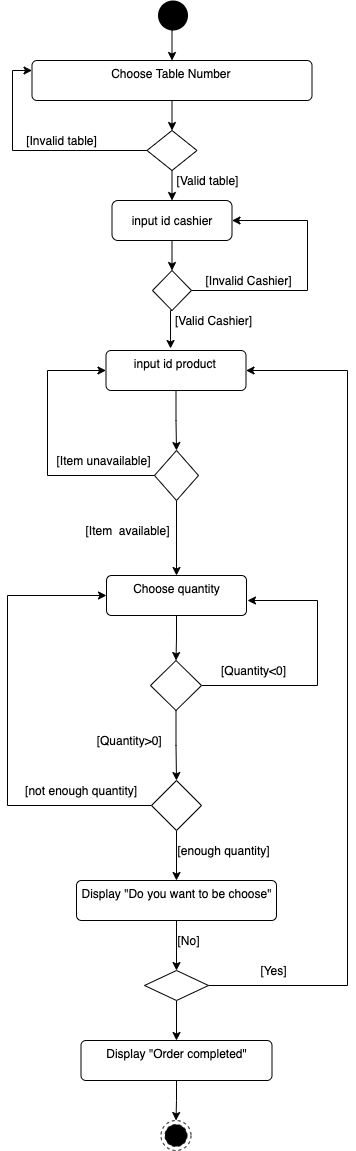

The diagram above was exported from draw.io. Its source (the exported page's mxGraphModel, read from the mxfile embedded in the PNG):
<mxGraphModel dx="946" dy="617" grid="1" gridSize="10" guides="1" tooltips="1" connect="1" arrows="1" fold="1" page="1" pageScale="1" pageWidth="827" pageHeight="1169" math="0" shadow="0">
  <root>
    <mxCell id="0w-ZrSyV0lZrY0AgPlth-0" />
    <mxCell id="0w-ZrSyV0lZrY0AgPlth-1" parent="0w-ZrSyV0lZrY0AgPlth-0" />
    <mxCell id="MdjpHGffxoU9-uyfG_ZA-11" style="edgeStyle=orthogonalEdgeStyle;rounded=0;orthogonalLoop=1;jettySize=auto;html=1;exitX=0.5;exitY=1;exitDx=0;exitDy=0;entryX=0.5;entryY=0;entryDx=0;entryDy=0;endArrow=classic;endFill=1;" parent="0w-ZrSyV0lZrY0AgPlth-1" source="H3wqT9Gm2zY6MZASJzYz-0" target="MdjpHGffxoU9-uyfG_ZA-0" edge="1">
      <mxGeometry relative="1" as="geometry" />
    </mxCell>
    <mxCell id="H3wqT9Gm2zY6MZASJzYz-0" value="" style="ellipse;fillColor=#000000;strokeColor=none;dashed=1;" parent="0w-ZrSyV0lZrY0AgPlth-1" vertex="1">
      <mxGeometry x="370.5" y="10" width="30" height="30" as="geometry" />
    </mxCell>
    <mxCell id="H3wqT9Gm2zY6MZASJzYz-1" value="" style="ellipse;html=1;shape=endState;fillColor=#000000;strokeColor=#000000;dashed=1;" parent="0w-ZrSyV0lZrY0AgPlth-1" vertex="1">
      <mxGeometry x="373.5" y="1130" width="30" height="30" as="geometry" />
    </mxCell>
    <mxCell id="vyTz0cRoe7rROQgqsRvX-4" style="edgeStyle=orthogonalEdgeStyle;rounded=0;orthogonalLoop=1;jettySize=auto;html=1;exitX=0.5;exitY=1;exitDx=0;exitDy=0;entryX=0.5;entryY=0;entryDx=0;entryDy=0;" edge="1" parent="0w-ZrSyV0lZrY0AgPlth-1" source="MdjpHGffxoU9-uyfG_ZA-0" target="vyTz0cRoe7rROQgqsRvX-2">
      <mxGeometry relative="1" as="geometry" />
    </mxCell>
    <mxCell id="MdjpHGffxoU9-uyfG_ZA-0" value="Choose Table Number&amp;nbsp;" style="html=1;align=center;verticalAlign=top;rounded=1;absoluteArcSize=1;arcSize=10;dashed=0;" parent="0w-ZrSyV0lZrY0AgPlth-1" vertex="1">
      <mxGeometry x="244.5" y="70" width="280" height="40" as="geometry" />
    </mxCell>
    <mxCell id="MdjpHGffxoU9-uyfG_ZA-13" style="edgeStyle=orthogonalEdgeStyle;rounded=0;orthogonalLoop=1;jettySize=auto;html=1;exitX=0.5;exitY=1;exitDx=0;exitDy=0;entryX=0.5;entryY=0;entryDx=0;entryDy=0;endArrow=classic;endFill=1;" parent="0w-ZrSyV0lZrY0AgPlth-1" source="MdjpHGffxoU9-uyfG_ZA-1" target="MdjpHGffxoU9-uyfG_ZA-2" edge="1">
      <mxGeometry relative="1" as="geometry" />
    </mxCell>
    <mxCell id="MdjpHGffxoU9-uyfG_ZA-1" value="input id product&amp;nbsp;" style="html=1;align=center;verticalAlign=top;rounded=1;absoluteArcSize=1;arcSize=10;dashed=0;" parent="0w-ZrSyV0lZrY0AgPlth-1" vertex="1">
      <mxGeometry x="318.5" y="360" width="140" height="40" as="geometry" />
    </mxCell>
    <mxCell id="MdjpHGffxoU9-uyfG_ZA-14" style="edgeStyle=orthogonalEdgeStyle;rounded=0;orthogonalLoop=1;jettySize=auto;html=1;exitX=0.5;exitY=1;exitDx=0;exitDy=0;endArrow=classic;endFill=1;" parent="0w-ZrSyV0lZrY0AgPlth-1" source="MdjpHGffxoU9-uyfG_ZA-2" target="MdjpHGffxoU9-uyfG_ZA-6" edge="1">
      <mxGeometry relative="1" as="geometry" />
    </mxCell>
    <mxCell id="_kyJD7pJ8GTxmlvguuZQ-5" style="edgeStyle=orthogonalEdgeStyle;rounded=0;orthogonalLoop=1;jettySize=auto;html=1;exitX=0;exitY=0.5;exitDx=0;exitDy=0;entryX=0;entryY=0.5;entryDx=0;entryDy=0;" parent="0w-ZrSyV0lZrY0AgPlth-1" source="MdjpHGffxoU9-uyfG_ZA-2" edge="1" target="MdjpHGffxoU9-uyfG_ZA-1">
      <mxGeometry relative="1" as="geometry">
        <mxPoint x="310" y="210" as="targetPoint" />
        <Array as="points">
          <mxPoint x="260" y="485" />
          <mxPoint x="260" y="380" />
        </Array>
      </mxGeometry>
    </mxCell>
    <mxCell id="MdjpHGffxoU9-uyfG_ZA-2" value="" style="rhombus;" parent="0w-ZrSyV0lZrY0AgPlth-1" vertex="1">
      <mxGeometry x="367" y="460" width="44" height="50" as="geometry" />
    </mxCell>
    <mxCell id="MdjpHGffxoU9-uyfG_ZA-3" value="[Item&amp;nbsp; available]" style="text;html=1;align=center;verticalAlign=middle;resizable=0;points=[];autosize=1;strokeColor=none;" parent="0w-ZrSyV0lZrY0AgPlth-1" vertex="1">
      <mxGeometry x="290" y="530" width="100" height="20" as="geometry" />
    </mxCell>
    <mxCell id="MdjpHGffxoU9-uyfG_ZA-4" value="[Item unavailable]" style="text;html=1;align=center;verticalAlign=middle;resizable=0;points=[];autosize=1;strokeColor=none;" parent="0w-ZrSyV0lZrY0AgPlth-1" vertex="1">
      <mxGeometry x="260.5" y="460" width="110" height="20" as="geometry" />
    </mxCell>
    <mxCell id="MdjpHGffxoU9-uyfG_ZA-20" style="edgeStyle=orthogonalEdgeStyle;rounded=0;orthogonalLoop=1;jettySize=auto;html=1;exitX=1;exitY=0.5;exitDx=0;exitDy=0;endArrow=classic;endFill=1;" parent="0w-ZrSyV0lZrY0AgPlth-1" source="MdjpHGffxoU9-uyfG_ZA-5" edge="1">
      <mxGeometry relative="1" as="geometry">
        <mxPoint x="460" y="610" as="targetPoint" />
        <Array as="points">
          <mxPoint x="530" y="695" />
          <mxPoint x="530" y="610" />
        </Array>
      </mxGeometry>
    </mxCell>
    <mxCell id="_kyJD7pJ8GTxmlvguuZQ-2" style="edgeStyle=orthogonalEdgeStyle;rounded=0;orthogonalLoop=1;jettySize=auto;html=1;exitX=0.5;exitY=1;exitDx=0;exitDy=0;" parent="0w-ZrSyV0lZrY0AgPlth-1" source="MdjpHGffxoU9-uyfG_ZA-5" target="_kyJD7pJ8GTxmlvguuZQ-0" edge="1">
      <mxGeometry relative="1" as="geometry" />
    </mxCell>
    <mxCell id="MdjpHGffxoU9-uyfG_ZA-5" value="" style="rhombus;" parent="0w-ZrSyV0lZrY0AgPlth-1" vertex="1">
      <mxGeometry x="363" y="670" width="51" height="50" as="geometry" />
    </mxCell>
    <mxCell id="MdjpHGffxoU9-uyfG_ZA-15" style="edgeStyle=orthogonalEdgeStyle;rounded=0;orthogonalLoop=1;jettySize=auto;html=1;exitX=0.5;exitY=1;exitDx=0;exitDy=0;entryX=0.5;entryY=0;entryDx=0;entryDy=0;endArrow=classic;endFill=1;" parent="0w-ZrSyV0lZrY0AgPlth-1" source="MdjpHGffxoU9-uyfG_ZA-6" target="MdjpHGffxoU9-uyfG_ZA-5" edge="1">
      <mxGeometry relative="1" as="geometry" />
    </mxCell>
    <mxCell id="MdjpHGffxoU9-uyfG_ZA-6" value="Choose quantity" style="html=1;align=center;verticalAlign=top;rounded=1;absoluteArcSize=1;arcSize=10;dashed=0;" parent="0w-ZrSyV0lZrY0AgPlth-1" vertex="1">
      <mxGeometry x="319" y="585" width="140" height="40" as="geometry" />
    </mxCell>
    <mxCell id="MdjpHGffxoU9-uyfG_ZA-7" value="[Quantity&amp;lt;0]" style="text;html=1;align=center;verticalAlign=middle;resizable=0;points=[];autosize=1;strokeColor=none;" parent="0w-ZrSyV0lZrY0AgPlth-1" vertex="1">
      <mxGeometry x="426" y="670" width="80" height="20" as="geometry" />
    </mxCell>
    <mxCell id="MdjpHGffxoU9-uyfG_ZA-8" value="[enough quantity]" style="text;html=1;align=center;verticalAlign=middle;resizable=0;points=[];autosize=1;strokeColor=none;" parent="0w-ZrSyV0lZrY0AgPlth-1" vertex="1">
      <mxGeometry x="381" y="850" width="110" height="20" as="geometry" />
    </mxCell>
    <mxCell id="IyPk5r-DkD45qbdIvsew-10" style="edgeStyle=orthogonalEdgeStyle;rounded=0;orthogonalLoop=1;jettySize=auto;html=1;exitX=0.5;exitY=1;exitDx=0;exitDy=0;endArrow=classic;endFill=1;" parent="0w-ZrSyV0lZrY0AgPlth-1" source="MdjpHGffxoU9-uyfG_ZA-9" target="H3wqT9Gm2zY6MZASJzYz-1" edge="1">
      <mxGeometry relative="1" as="geometry" />
    </mxCell>
    <mxCell id="MdjpHGffxoU9-uyfG_ZA-9" value="Display &quot;Order completed&quot;" style="html=1;align=center;verticalAlign=top;rounded=1;absoluteArcSize=1;arcSize=10;dashed=0;" parent="0w-ZrSyV0lZrY0AgPlth-1" vertex="1">
      <mxGeometry x="293.5" y="1050" width="191" height="40" as="geometry" />
    </mxCell>
    <mxCell id="MdjpHGffxoU9-uyfG_ZA-21" value="&amp;nbsp;[not enough quantity]" style="text;html=1;align=center;verticalAlign=middle;resizable=0;points=[];autosize=1;strokeColor=none;" parent="0w-ZrSyV0lZrY0AgPlth-1" vertex="1">
      <mxGeometry x="227" y="790" width="130" height="20" as="geometry" />
    </mxCell>
    <mxCell id="IyPk5r-DkD45qbdIvsew-5" style="edgeStyle=orthogonalEdgeStyle;rounded=0;orthogonalLoop=1;jettySize=auto;html=1;exitX=0.5;exitY=1;exitDx=0;exitDy=0;entryX=0.5;entryY=0;entryDx=0;entryDy=0;endArrow=classic;endFill=1;" parent="0w-ZrSyV0lZrY0AgPlth-1" source="IyPk5r-DkD45qbdIvsew-1" target="IyPk5r-DkD45qbdIvsew-4" edge="1">
      <mxGeometry relative="1" as="geometry" />
    </mxCell>
    <mxCell id="IyPk5r-DkD45qbdIvsew-1" value="Display &quot;Do you want to be choose&quot;" style="html=1;align=center;verticalAlign=top;rounded=1;absoluteArcSize=1;arcSize=10;dashed=0;" parent="0w-ZrSyV0lZrY0AgPlth-1" vertex="1">
      <mxGeometry x="289" y="890" width="200" height="40" as="geometry" />
    </mxCell>
    <mxCell id="IyPk5r-DkD45qbdIvsew-6" style="edgeStyle=orthogonalEdgeStyle;rounded=0;orthogonalLoop=1;jettySize=auto;html=1;exitX=0.5;exitY=1;exitDx=0;exitDy=0;entryX=0.5;entryY=0;entryDx=0;entryDy=0;endArrow=classic;endFill=1;" parent="0w-ZrSyV0lZrY0AgPlth-1" source="IyPk5r-DkD45qbdIvsew-4" target="MdjpHGffxoU9-uyfG_ZA-9" edge="1">
      <mxGeometry relative="1" as="geometry" />
    </mxCell>
    <mxCell id="IyPk5r-DkD45qbdIvsew-9" style="edgeStyle=orthogonalEdgeStyle;rounded=0;orthogonalLoop=1;jettySize=auto;html=1;exitX=1;exitY=0.5;exitDx=0;exitDy=0;endArrow=classic;endFill=1;entryX=1;entryY=0.5;entryDx=0;entryDy=0;" parent="0w-ZrSyV0lZrY0AgPlth-1" source="IyPk5r-DkD45qbdIvsew-4" edge="1" target="MdjpHGffxoU9-uyfG_ZA-1">
      <mxGeometry relative="1" as="geometry">
        <mxPoint x="460" y="210" as="targetPoint" />
        <Array as="points">
          <mxPoint x="560" y="995" />
          <mxPoint x="560" y="380" />
        </Array>
      </mxGeometry>
    </mxCell>
    <mxCell id="IyPk5r-DkD45qbdIvsew-4" value="" style="rhombus;" parent="0w-ZrSyV0lZrY0AgPlth-1" vertex="1">
      <mxGeometry x="357" y="980" width="64" height="30" as="geometry" />
    </mxCell>
    <mxCell id="IyPk5r-DkD45qbdIvsew-7" value="[No]" style="text;html=1;align=center;verticalAlign=middle;resizable=0;points=[];autosize=1;strokeColor=none;" parent="0w-ZrSyV0lZrY0AgPlth-1" vertex="1">
      <mxGeometry x="381" y="940" width="40" height="20" as="geometry" />
    </mxCell>
    <mxCell id="IyPk5r-DkD45qbdIvsew-8" value="[Yes]" style="text;html=1;align=center;verticalAlign=middle;resizable=0;points=[];autosize=1;strokeColor=none;" parent="0w-ZrSyV0lZrY0AgPlth-1" vertex="1">
      <mxGeometry x="466" y="970" width="40" height="20" as="geometry" />
    </mxCell>
    <mxCell id="_kyJD7pJ8GTxmlvguuZQ-4" style="edgeStyle=orthogonalEdgeStyle;rounded=0;orthogonalLoop=1;jettySize=auto;html=1;exitX=0.5;exitY=1;exitDx=0;exitDy=0;entryX=0.5;entryY=0;entryDx=0;entryDy=0;" parent="0w-ZrSyV0lZrY0AgPlth-1" source="_kyJD7pJ8GTxmlvguuZQ-0" target="IyPk5r-DkD45qbdIvsew-1" edge="1">
      <mxGeometry relative="1" as="geometry" />
    </mxCell>
    <mxCell id="_kyJD7pJ8GTxmlvguuZQ-6" style="edgeStyle=orthogonalEdgeStyle;rounded=0;orthogonalLoop=1;jettySize=auto;html=1;exitX=0;exitY=0.5;exitDx=0;exitDy=0;entryX=0;entryY=0.5;entryDx=0;entryDy=0;" parent="0w-ZrSyV0lZrY0AgPlth-1" source="_kyJD7pJ8GTxmlvguuZQ-0" edge="1" target="MdjpHGffxoU9-uyfG_ZA-6">
      <mxGeometry relative="1" as="geometry">
        <mxPoint x="310" y="430" as="targetPoint" />
        <Array as="points">
          <mxPoint x="220" y="815" />
          <mxPoint x="220" y="605" />
        </Array>
      </mxGeometry>
    </mxCell>
    <mxCell id="_kyJD7pJ8GTxmlvguuZQ-0" value="" style="rhombus;whiteSpace=wrap;html=1;" parent="0w-ZrSyV0lZrY0AgPlth-1" vertex="1">
      <mxGeometry x="364" y="790" width="50" height="50" as="geometry" />
    </mxCell>
    <mxCell id="_kyJD7pJ8GTxmlvguuZQ-3" value="&amp;nbsp;[Quantity&amp;gt;0]" style="text;html=1;align=center;verticalAlign=middle;resizable=0;points=[];autosize=1;strokeColor=none;" parent="0w-ZrSyV0lZrY0AgPlth-1" vertex="1">
      <mxGeometry x="300" y="740" width="80" height="20" as="geometry" />
    </mxCell>
    <mxCell id="vyTz0cRoe7rROQgqsRvX-11" style="edgeStyle=orthogonalEdgeStyle;rounded=0;orthogonalLoop=1;jettySize=auto;html=1;exitX=0.5;exitY=1;exitDx=0;exitDy=0;entryX=0.5;entryY=0;entryDx=0;entryDy=0;" edge="1" parent="0w-ZrSyV0lZrY0AgPlth-1" source="vyTz0cRoe7rROQgqsRvX-1" target="vyTz0cRoe7rROQgqsRvX-3">
      <mxGeometry relative="1" as="geometry" />
    </mxCell>
    <mxCell id="vyTz0cRoe7rROQgqsRvX-1" value="input id cashier" style="rounded=1;whiteSpace=wrap;html=1;" vertex="1" parent="0w-ZrSyV0lZrY0AgPlth-1">
      <mxGeometry x="324.5" y="210" width="120" height="40" as="geometry" />
    </mxCell>
    <mxCell id="vyTz0cRoe7rROQgqsRvX-5" style="edgeStyle=orthogonalEdgeStyle;rounded=0;orthogonalLoop=1;jettySize=auto;html=1;exitX=0.5;exitY=1;exitDx=0;exitDy=0;entryX=0.5;entryY=0;entryDx=0;entryDy=0;" edge="1" parent="0w-ZrSyV0lZrY0AgPlth-1" source="vyTz0cRoe7rROQgqsRvX-2" target="vyTz0cRoe7rROQgqsRvX-1">
      <mxGeometry relative="1" as="geometry" />
    </mxCell>
    <mxCell id="vyTz0cRoe7rROQgqsRvX-14" style="edgeStyle=orthogonalEdgeStyle;rounded=0;orthogonalLoop=1;jettySize=auto;html=1;exitX=0;exitY=0.5;exitDx=0;exitDy=0;entryX=0;entryY=0.25;entryDx=0;entryDy=0;" edge="1" parent="0w-ZrSyV0lZrY0AgPlth-1" source="vyTz0cRoe7rROQgqsRvX-2" target="MdjpHGffxoU9-uyfG_ZA-0">
      <mxGeometry relative="1" as="geometry">
        <Array as="points">
          <mxPoint x="225" y="160" />
          <mxPoint x="225" y="80" />
        </Array>
      </mxGeometry>
    </mxCell>
    <mxCell id="vyTz0cRoe7rROQgqsRvX-2" value="" style="rhombus;whiteSpace=wrap;html=1;" vertex="1" parent="0w-ZrSyV0lZrY0AgPlth-1">
      <mxGeometry x="359.5" y="140" width="50" height="40" as="geometry" />
    </mxCell>
    <mxCell id="vyTz0cRoe7rROQgqsRvX-12" style="edgeStyle=orthogonalEdgeStyle;rounded=0;orthogonalLoop=1;jettySize=auto;html=1;exitX=0.5;exitY=1;exitDx=0;exitDy=0;entryX=0.461;entryY=-0.05;entryDx=0;entryDy=0;entryPerimeter=0;" edge="1" parent="0w-ZrSyV0lZrY0AgPlth-1" source="vyTz0cRoe7rROQgqsRvX-3" target="MdjpHGffxoU9-uyfG_ZA-1">
      <mxGeometry relative="1" as="geometry" />
    </mxCell>
    <mxCell id="vyTz0cRoe7rROQgqsRvX-13" style="edgeStyle=orthogonalEdgeStyle;rounded=0;orthogonalLoop=1;jettySize=auto;html=1;exitX=1;exitY=0.5;exitDx=0;exitDy=0;entryX=1;entryY=0.5;entryDx=0;entryDy=0;" edge="1" parent="0w-ZrSyV0lZrY0AgPlth-1" source="vyTz0cRoe7rROQgqsRvX-3" target="vyTz0cRoe7rROQgqsRvX-1">
      <mxGeometry relative="1" as="geometry">
        <Array as="points">
          <mxPoint x="520" y="300" />
          <mxPoint x="520" y="230" />
        </Array>
      </mxGeometry>
    </mxCell>
    <mxCell id="vyTz0cRoe7rROQgqsRvX-3" value="" style="rhombus;whiteSpace=wrap;html=1;" vertex="1" parent="0w-ZrSyV0lZrY0AgPlth-1">
      <mxGeometry x="365" y="280" width="39" height="40" as="geometry" />
    </mxCell>
    <mxCell id="vyTz0cRoe7rROQgqsRvX-15" value="[Valid table]" style="text;html=1;align=center;verticalAlign=middle;resizable=0;points=[];autosize=1;strokeColor=none;fillColor=none;" vertex="1" parent="0w-ZrSyV0lZrY0AgPlth-1">
      <mxGeometry x="380" y="180" width="80" height="20" as="geometry" />
    </mxCell>
    <mxCell id="vyTz0cRoe7rROQgqsRvX-16" value="[Invalid table]" style="text;html=1;align=center;verticalAlign=middle;resizable=0;points=[];autosize=1;strokeColor=none;fillColor=none;" vertex="1" parent="0w-ZrSyV0lZrY0AgPlth-1">
      <mxGeometry x="229" y="140" width="90" height="20" as="geometry" />
    </mxCell>
    <mxCell id="vyTz0cRoe7rROQgqsRvX-17" value="[Invalid Cashier]" style="text;html=1;align=center;verticalAlign=middle;resizable=0;points=[];autosize=1;strokeColor=none;fillColor=none;" vertex="1" parent="0w-ZrSyV0lZrY0AgPlth-1">
      <mxGeometry x="411" y="280" width="100" height="20" as="geometry" />
    </mxCell>
    <mxCell id="vyTz0cRoe7rROQgqsRvX-18" value="[Valid Cashier]" style="text;html=1;align=center;verticalAlign=middle;resizable=0;points=[];autosize=1;strokeColor=none;fillColor=none;" vertex="1" parent="0w-ZrSyV0lZrY0AgPlth-1">
      <mxGeometry x="381" y="320" width="90" height="20" as="geometry" />
    </mxCell>
  </root>
</mxGraphModel>